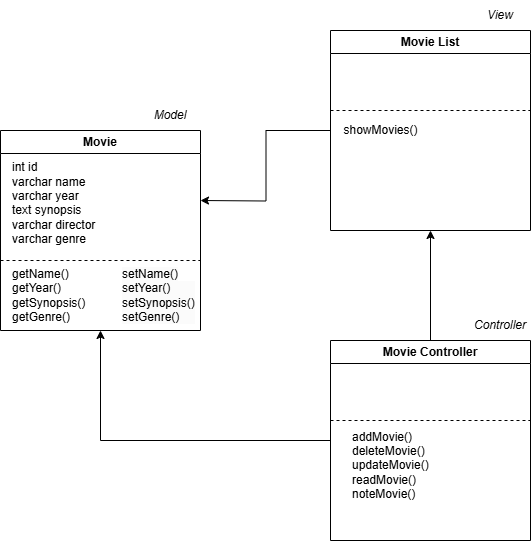

The diagram above was exported from draw.io. Its source (the exported page's mxGraphModel, read from the mxfile embedded in the PNG):
<mxGraphModel dx="1034" dy="1684" grid="1" gridSize="10" guides="1" tooltips="1" connect="1" arrows="1" fold="1" page="1" pageScale="1" pageWidth="827" pageHeight="1169" math="0" shadow="0">
  <root>
    <mxCell id="0" />
    <mxCell id="1" parent="0" />
    <mxCell id="2SyGvqPSSr9cqCWZ7IgQ-1" value="Movie" style="swimlane;whiteSpace=wrap;html=1;" vertex="1" parent="1">
      <mxGeometry x="90" y="100" width="200" height="200" as="geometry" />
    </mxCell>
    <mxCell id="2SyGvqPSSr9cqCWZ7IgQ-2" value="int id&lt;div&gt;varchar name&lt;/div&gt;&lt;div&gt;varchar year&amp;nbsp;&lt;/div&gt;&lt;div&gt;text synopsis&lt;/div&gt;&lt;div&gt;varchar director&lt;/div&gt;&lt;div&gt;varchar genre&lt;/div&gt;&lt;div&gt;&lt;br&gt;&lt;/div&gt;" style="text;html=1;align=left;verticalAlign=middle;resizable=0;points=[];autosize=1;strokeColor=none;fillColor=none;" vertex="1" parent="2SyGvqPSSr9cqCWZ7IgQ-1">
      <mxGeometry x="10" y="25" width="110" height="110" as="geometry" />
    </mxCell>
    <mxCell id="2SyGvqPSSr9cqCWZ7IgQ-5" value="getName()&lt;div&gt;getYear()&lt;/div&gt;&lt;div&gt;getSynopsis()&lt;/div&gt;&lt;div&gt;getGenre()&lt;/div&gt;" style="text;html=1;align=left;verticalAlign=middle;whiteSpace=wrap;rounded=0;" vertex="1" parent="2SyGvqPSSr9cqCWZ7IgQ-1">
      <mxGeometry x="10" y="150" width="60" height="30" as="geometry" />
    </mxCell>
    <mxCell id="2SyGvqPSSr9cqCWZ7IgQ-7" value="&lt;br&gt;&lt;span style=&quot;color: rgb(0, 0, 0); font-family: Helvetica; font-size: 12px; font-style: normal; font-variant-ligatures: normal; font-variant-caps: normal; font-weight: 400; letter-spacing: normal; orphans: 2; text-indent: 0px; text-transform: none; widows: 2; word-spacing: 0px; -webkit-text-stroke-width: 0px; white-space: normal; background-color: rgb(251, 251, 251); text-decoration-thickness: initial; text-decoration-style: initial; text-decoration-color: initial; float: none; display: inline !important;&quot;&gt;setName()&lt;/span&gt;&lt;div style=&quot;forced-color-adjust: none; color: rgb(0, 0, 0); font-family: Helvetica; font-size: 12px; font-style: normal; font-variant-ligatures: normal; font-variant-caps: normal; font-weight: 400; letter-spacing: normal; orphans: 2; text-indent: 0px; text-transform: none; widows: 2; word-spacing: 0px; -webkit-text-stroke-width: 0px; white-space: normal; background-color: rgb(251, 251, 251); text-decoration-thickness: initial; text-decoration-style: initial; text-decoration-color: initial;&quot;&gt;setYear()&lt;/div&gt;&lt;div style=&quot;forced-color-adjust: none; color: rgb(0, 0, 0); font-family: Helvetica; font-size: 12px; font-style: normal; font-variant-ligatures: normal; font-variant-caps: normal; font-weight: 400; letter-spacing: normal; orphans: 2; text-indent: 0px; text-transform: none; widows: 2; word-spacing: 0px; -webkit-text-stroke-width: 0px; white-space: normal; background-color: rgb(251, 251, 251); text-decoration-thickness: initial; text-decoration-style: initial; text-decoration-color: initial;&quot;&gt;setSynopsis()&lt;/div&gt;&lt;div style=&quot;forced-color-adjust: none; color: rgb(0, 0, 0); font-family: Helvetica; font-size: 12px; font-style: normal; font-variant-ligatures: normal; font-variant-caps: normal; font-weight: 400; letter-spacing: normal; orphans: 2; text-indent: 0px; text-transform: none; widows: 2; word-spacing: 0px; -webkit-text-stroke-width: 0px; white-space: normal; background-color: rgb(251, 251, 251); text-decoration-thickness: initial; text-decoration-style: initial; text-decoration-color: initial;&quot;&gt;setGenre()&lt;/div&gt;&lt;div&gt;&lt;br&gt;&lt;/div&gt;" style="text;html=1;align=left;verticalAlign=middle;whiteSpace=wrap;rounded=0;" vertex="1" parent="2SyGvqPSSr9cqCWZ7IgQ-1">
      <mxGeometry x="120" y="150" width="60" height="30" as="geometry" />
    </mxCell>
    <mxCell id="2SyGvqPSSr9cqCWZ7IgQ-8" value="" style="endArrow=none;dashed=1;html=1;rounded=0;" edge="1" parent="2SyGvqPSSr9cqCWZ7IgQ-1">
      <mxGeometry width="50" height="50" relative="1" as="geometry">
        <mxPoint y="130" as="sourcePoint" />
        <mxPoint x="200" y="130" as="targetPoint" />
      </mxGeometry>
    </mxCell>
    <mxCell id="2SyGvqPSSr9cqCWZ7IgQ-18" style="edgeStyle=orthogonalEdgeStyle;rounded=0;orthogonalLoop=1;jettySize=auto;html=1;" edge="1" parent="1" source="2SyGvqPSSr9cqCWZ7IgQ-9">
      <mxGeometry relative="1" as="geometry">
        <mxPoint x="290" y="170" as="targetPoint" />
      </mxGeometry>
    </mxCell>
    <mxCell id="2SyGvqPSSr9cqCWZ7IgQ-9" value="Movie List" style="swimlane;whiteSpace=wrap;html=1;" vertex="1" parent="1">
      <mxGeometry x="420" width="200" height="200" as="geometry" />
    </mxCell>
    <mxCell id="2SyGvqPSSr9cqCWZ7IgQ-11" value="showMovies()" style="text;html=1;align=center;verticalAlign=middle;resizable=0;points=[];autosize=1;strokeColor=none;fillColor=none;" vertex="1" parent="2SyGvqPSSr9cqCWZ7IgQ-9">
      <mxGeometry y="85" width="100" height="30" as="geometry" />
    </mxCell>
    <mxCell id="2SyGvqPSSr9cqCWZ7IgQ-12" value="" style="endArrow=none;dashed=1;html=1;rounded=0;" edge="1" parent="2SyGvqPSSr9cqCWZ7IgQ-9">
      <mxGeometry width="50" height="50" relative="1" as="geometry">
        <mxPoint y="80" as="sourcePoint" />
        <mxPoint x="200" y="80" as="targetPoint" />
      </mxGeometry>
    </mxCell>
    <mxCell id="2SyGvqPSSr9cqCWZ7IgQ-16" style="edgeStyle=orthogonalEdgeStyle;rounded=0;orthogonalLoop=1;jettySize=auto;html=1;entryX=0.5;entryY=1;entryDx=0;entryDy=0;" edge="1" parent="1" source="2SyGvqPSSr9cqCWZ7IgQ-13" target="2SyGvqPSSr9cqCWZ7IgQ-9">
      <mxGeometry relative="1" as="geometry" />
    </mxCell>
    <mxCell id="2SyGvqPSSr9cqCWZ7IgQ-17" style="edgeStyle=orthogonalEdgeStyle;rounded=0;orthogonalLoop=1;jettySize=auto;html=1;entryX=0.5;entryY=1;entryDx=0;entryDy=0;" edge="1" parent="1" source="2SyGvqPSSr9cqCWZ7IgQ-13" target="2SyGvqPSSr9cqCWZ7IgQ-1">
      <mxGeometry relative="1" as="geometry" />
    </mxCell>
    <mxCell id="2SyGvqPSSr9cqCWZ7IgQ-13" value="Movie Controller" style="swimlane;whiteSpace=wrap;html=1;" vertex="1" parent="1">
      <mxGeometry x="420" y="310" width="200" height="200" as="geometry" />
    </mxCell>
    <mxCell id="2SyGvqPSSr9cqCWZ7IgQ-14" value="" style="endArrow=none;dashed=1;html=1;rounded=0;" edge="1" parent="2SyGvqPSSr9cqCWZ7IgQ-13">
      <mxGeometry width="50" height="50" relative="1" as="geometry">
        <mxPoint y="80" as="sourcePoint" />
        <mxPoint x="200" y="80" as="targetPoint" />
      </mxGeometry>
    </mxCell>
    <mxCell id="2SyGvqPSSr9cqCWZ7IgQ-15" value="addMovie()&lt;div&gt;deleteMovie()&lt;/div&gt;&lt;div&gt;updateMovie()&lt;/div&gt;&lt;div&gt;readMovie()&lt;/div&gt;&lt;div&gt;noteMovie()&lt;/div&gt;" style="text;html=1;align=left;verticalAlign=middle;resizable=0;points=[];autosize=1;strokeColor=none;fillColor=none;" vertex="1" parent="2SyGvqPSSr9cqCWZ7IgQ-13">
      <mxGeometry x="20" y="80" width="100" height="90" as="geometry" />
    </mxCell>
    <mxCell id="2SyGvqPSSr9cqCWZ7IgQ-19" value="&lt;i&gt;Controller&lt;/i&gt;" style="text;html=1;align=center;verticalAlign=middle;whiteSpace=wrap;rounded=0;" vertex="1" parent="1">
      <mxGeometry x="560" y="280" width="60" height="30" as="geometry" />
    </mxCell>
    <mxCell id="2SyGvqPSSr9cqCWZ7IgQ-21" value="&lt;i&gt;Model&lt;/i&gt;" style="text;html=1;align=center;verticalAlign=middle;whiteSpace=wrap;rounded=0;" vertex="1" parent="1">
      <mxGeometry x="230" y="70" width="60" height="30" as="geometry" />
    </mxCell>
    <mxCell id="2SyGvqPSSr9cqCWZ7IgQ-22" value="&lt;i&gt;View&lt;/i&gt;" style="text;html=1;align=center;verticalAlign=middle;whiteSpace=wrap;rounded=0;" vertex="1" parent="1">
      <mxGeometry x="560" y="-30" width="60" height="30" as="geometry" />
    </mxCell>
  </root>
</mxGraphModel>